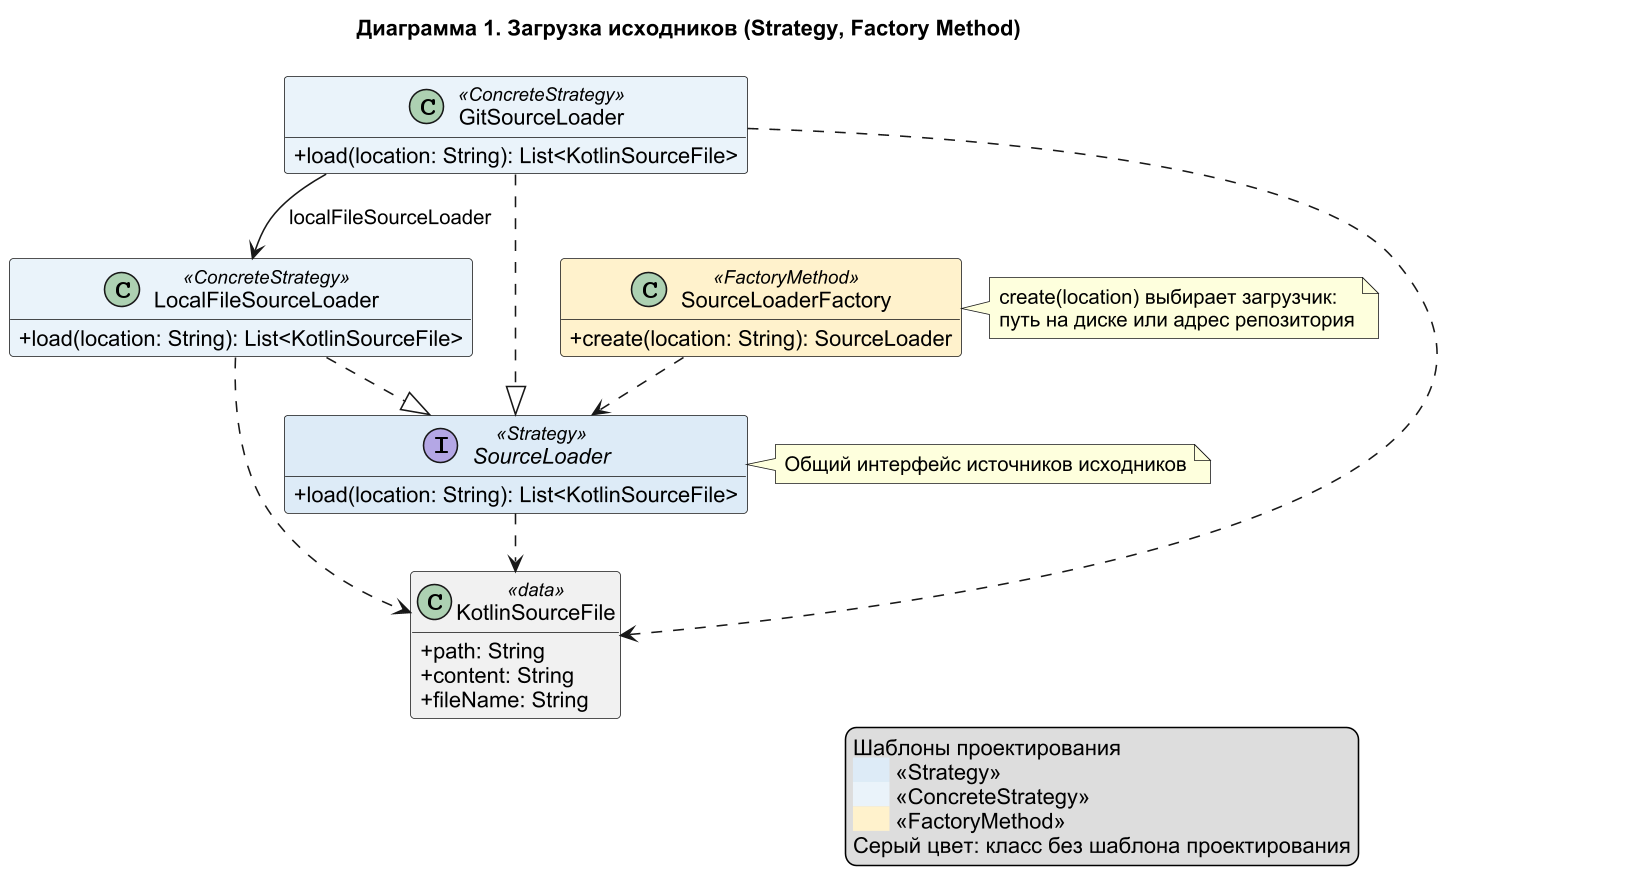

The diagram above was rendered by PlantUML. Its source (embedded in the PNG):
@startuml
!pragma layout smetana
skinparam dpi 150
skinparam classAttributeIconSize 0
skinparam shadowing false
skinparam defaultFontName Arial
skinparam linetype ortho
skinparam ranksep 40
skinparam nodesep 30
hide empty members
title Диаграмма 1. Загрузка исходников (Strategy, Factory Method)
interface SourceLoader <<Strategy>> #DDEBF7 {
  +load(location: String): List<KotlinSourceFile>
}
class LocalFileSourceLoader <<ConcreteStrategy>> #EAF3FA {
  +load(location: String): List<KotlinSourceFile>
}
class GitSourceLoader <<ConcreteStrategy>> #EAF3FA {
  +load(location: String): List<KotlinSourceFile>
}
class SourceLoaderFactory <<FactoryMethod>> #FFF2CC {
  +create(location: String): SourceLoader
}
class KotlinSourceFile <<data>> {
  +path: String
  +content: String
  +fileName: String
}
SourceLoader ..> KotlinSourceFile
LocalFileSourceLoader ..|> SourceLoader
LocalFileSourceLoader ..> KotlinSourceFile
GitSourceLoader ..|> SourceLoader
GitSourceLoader --> LocalFileSourceLoader : localFileSourceLoader
GitSourceLoader ..> KotlinSourceFile
SourceLoaderFactory ..> SourceLoader
note right of SourceLoaderFactory
create(location) выбирает загрузчик:
путь на диске или адрес репозитория
end note
note right of SourceLoader
Общий интерфейс источников исходников
end note
legend right
  Шаблоны проектирования
  <back:#DDEBF7>      </back> <<Strategy>>
  <back:#EAF3FA>      </back> <<ConcreteStrategy>>
  <back:#FFF2CC>      </back> <<FactoryMethod>>
  Серый цвет: класс без шаблона проектирования
endlegend
@enduml